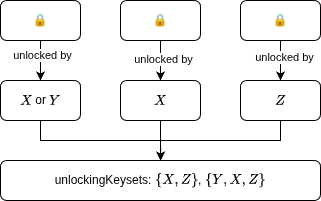

The diagram above was exported from draw.io. Its source (the exported page's mxGraphModel, read from the mxfile embedded in the PNG):
<mxGraphModel dx="588" dy="1127" grid="1" gridSize="10" guides="1" tooltips="1" connect="1" arrows="1" fold="1" page="1" pageScale="1" pageWidth="850" pageHeight="1100" math="1" shadow="0">
  <root>
    <mxCell id="0" />
    <mxCell id="1" parent="0" />
    <mxCell id="BJ-tKim8hU4mZnXyoshS-7" edge="1" parent="1" source="BJ-tKim8hU4mZnXyoshS-1" style="edgeStyle=orthogonalEdgeStyle;rounded=0;orthogonalLoop=1;jettySize=auto;html=1;exitX=0.5;exitY=1;exitDx=0;exitDy=0;entryX=0.5;entryY=0;entryDx=0;entryDy=0;" target="BJ-tKim8hU4mZnXyoshS-4">
      <mxGeometry relative="1" as="geometry" />
    </mxCell>
    <mxCell id="WPDuz86SyUuotqXOCygH-2" connectable="0" parent="BJ-tKim8hU4mZnXyoshS-7" style="edgeLabel;html=1;align=center;verticalAlign=middle;resizable=0;points=[];" value="unlocked by" vertex="1">
      <mxGeometry relative="1" x="-0.3" y="1" as="geometry">
        <mxPoint as="offset" />
      </mxGeometry>
    </mxCell>
    <mxCell id="BJ-tKim8hU4mZnXyoshS-1" parent="1" style="rounded=1;whiteSpace=wrap;html=1;" value="&lt;p&gt;🔒&lt;/p&gt;" vertex="1">
      <mxGeometry height="40" width="80" x="80" y="160" as="geometry" />
    </mxCell>
    <mxCell id="BJ-tKim8hU4mZnXyoshS-8" edge="1" parent="1" source="BJ-tKim8hU4mZnXyoshS-2" style="edgeStyle=orthogonalEdgeStyle;rounded=0;orthogonalLoop=1;jettySize=auto;html=1;exitX=0.5;exitY=1;exitDx=0;exitDy=0;entryX=0.5;entryY=0;entryDx=0;entryDy=0;" target="BJ-tKim8hU4mZnXyoshS-5">
      <mxGeometry relative="1" as="geometry" />
    </mxCell>
    <mxCell id="WPDuz86SyUuotqXOCygH-3" connectable="0" parent="BJ-tKim8hU4mZnXyoshS-8" style="edgeLabel;html=1;align=center;verticalAlign=middle;resizable=0;points=[];" value="unlocked by" vertex="1">
      <mxGeometry relative="1" x="-0.1" y="2" as="geometry">
        <mxPoint as="offset" />
      </mxGeometry>
    </mxCell>
    <mxCell id="BJ-tKim8hU4mZnXyoshS-2" parent="1" style="rounded=1;whiteSpace=wrap;html=1;" value="&lt;p&gt;🔒&lt;/p&gt;" vertex="1">
      <mxGeometry height="40" width="80" x="200" y="160" as="geometry" />
    </mxCell>
    <mxCell id="BJ-tKim8hU4mZnXyoshS-9" edge="1" parent="1" source="BJ-tKim8hU4mZnXyoshS-3" style="edgeStyle=orthogonalEdgeStyle;rounded=0;orthogonalLoop=1;jettySize=auto;html=1;exitX=0.5;exitY=1;exitDx=0;exitDy=0;entryX=0.5;entryY=0;entryDx=0;entryDy=0;" target="BJ-tKim8hU4mZnXyoshS-6">
      <mxGeometry relative="1" as="geometry" />
    </mxCell>
    <mxCell id="WPDuz86SyUuotqXOCygH-4" connectable="0" parent="BJ-tKim8hU4mZnXyoshS-9" style="edgeLabel;html=1;align=center;verticalAlign=middle;resizable=0;points=[];" value="unlocked by" vertex="1">
      <mxGeometry relative="1" x="-0.2" y="3" as="geometry">
        <mxPoint as="offset" />
      </mxGeometry>
    </mxCell>
    <mxCell id="BJ-tKim8hU4mZnXyoshS-3" parent="1" style="rounded=1;whiteSpace=wrap;html=1;" value="&lt;p&gt;🔒&lt;/p&gt;" vertex="1">
      <mxGeometry height="40" width="80" x="320" y="160" as="geometry" />
    </mxCell>
    <mxCell id="BJ-tKim8hU4mZnXyoshS-11" edge="1" parent="1" source="BJ-tKim8hU4mZnXyoshS-4" style="edgeStyle=orthogonalEdgeStyle;rounded=0;orthogonalLoop=1;jettySize=auto;html=1;exitX=0.5;exitY=1;exitDx=0;exitDy=0;entryX=0.5;entryY=0;entryDx=0;entryDy=0;" target="BJ-tKim8hU4mZnXyoshS-10">
      <mxGeometry relative="1" as="geometry" />
    </mxCell>
    <mxCell id="BJ-tKim8hU4mZnXyoshS-4" parent="1" style="rounded=1;whiteSpace=wrap;html=1;" value="\(X\) or \(Y\)" vertex="1">
      <mxGeometry height="40" width="80" x="80" y="240" as="geometry" />
    </mxCell>
    <mxCell id="BJ-tKim8hU4mZnXyoshS-12" edge="1" parent="1" source="BJ-tKim8hU4mZnXyoshS-5" style="edgeStyle=orthogonalEdgeStyle;rounded=0;orthogonalLoop=1;jettySize=auto;html=1;exitX=0.5;exitY=1;exitDx=0;exitDy=0;">
      <mxGeometry relative="1" as="geometry">
        <mxPoint x="240.2962962962963" y="320" as="targetPoint" />
      </mxGeometry>
    </mxCell>
    <mxCell id="BJ-tKim8hU4mZnXyoshS-5" parent="1" style="rounded=1;whiteSpace=wrap;html=1;" value="\(X\)" vertex="1">
      <mxGeometry height="40" width="80" x="200" y="240" as="geometry" />
    </mxCell>
    <mxCell id="WPDuz86SyUuotqXOCygH-1" edge="1" parent="1" source="BJ-tKim8hU4mZnXyoshS-6" style="edgeStyle=orthogonalEdgeStyle;rounded=0;orthogonalLoop=1;jettySize=auto;html=1;exitX=0.5;exitY=1;exitDx=0;exitDy=0;entryX=0.5;entryY=0;entryDx=0;entryDy=0;" target="BJ-tKim8hU4mZnXyoshS-10">
      <mxGeometry relative="1" as="geometry" />
    </mxCell>
    <mxCell id="BJ-tKim8hU4mZnXyoshS-6" parent="1" style="rounded=1;whiteSpace=wrap;html=1;" value="\(Z\)" vertex="1">
      <mxGeometry height="40" width="80" x="320" y="240" as="geometry" />
    </mxCell>
    <mxCell id="BJ-tKim8hU4mZnXyoshS-10" parent="1" style="rounded=1;whiteSpace=wrap;html=1;" value="unlockingKeysets: \(\{X, Z\}\), \(\{Y, X, Z\}\)" vertex="1">
      <mxGeometry height="40" width="320" x="80" y="320" as="geometry" />
    </mxCell>
  </root>
</mxGraphModel>